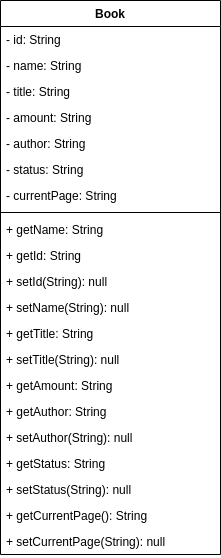

The diagram above was exported from draw.io. Its source (the exported page's mxGraphModel, read from the mxfile embedded in the PNG):
<mxGraphModel dx="1673" dy="865" grid="1" gridSize="10" guides="1" tooltips="1" connect="1" arrows="1" fold="1" page="1" pageScale="1" pageWidth="827" pageHeight="1169" math="0" shadow="0">
  <root>
    <mxCell id="5GdZcd1nTNRsx-fPnpsd-0" />
    <mxCell id="5GdZcd1nTNRsx-fPnpsd-1" parent="5GdZcd1nTNRsx-fPnpsd-0" />
    <mxCell id="5GdZcd1nTNRsx-fPnpsd-2" value="Book" style="swimlane;fontStyle=1;align=center;verticalAlign=top;childLayout=stackLayout;horizontal=1;startSize=26;horizontalStack=0;resizeParent=1;resizeParentMax=0;resizeLast=0;collapsible=1;marginBottom=0;fillColor=none;" vertex="1" parent="5GdZcd1nTNRsx-fPnpsd-1">
      <mxGeometry x="310" y="230" width="220" height="554" as="geometry" />
    </mxCell>
    <mxCell id="5GdZcd1nTNRsx-fPnpsd-3" value="- id: String" style="text;strokeColor=none;fillColor=none;align=left;verticalAlign=top;spacingLeft=4;spacingRight=4;overflow=hidden;rotatable=0;points=[[0,0.5],[1,0.5]];portConstraint=eastwest;" vertex="1" parent="5GdZcd1nTNRsx-fPnpsd-2">
      <mxGeometry y="26" width="220" height="26" as="geometry" />
    </mxCell>
    <mxCell id="5GdZcd1nTNRsx-fPnpsd-6" value="- name: String" style="text;strokeColor=none;fillColor=none;align=left;verticalAlign=top;spacingLeft=4;spacingRight=4;overflow=hidden;rotatable=0;points=[[0,0.5],[1,0.5]];portConstraint=eastwest;" vertex="1" parent="5GdZcd1nTNRsx-fPnpsd-2">
      <mxGeometry y="52" width="220" height="26" as="geometry" />
    </mxCell>
    <mxCell id="5GdZcd1nTNRsx-fPnpsd-7" value="- title: String" style="text;strokeColor=none;fillColor=none;align=left;verticalAlign=top;spacingLeft=4;spacingRight=4;overflow=hidden;rotatable=0;points=[[0,0.5],[1,0.5]];portConstraint=eastwest;" vertex="1" parent="5GdZcd1nTNRsx-fPnpsd-2">
      <mxGeometry y="78" width="220" height="26" as="geometry" />
    </mxCell>
    <mxCell id="5GdZcd1nTNRsx-fPnpsd-8" value="- amount: String" style="text;strokeColor=none;fillColor=none;align=left;verticalAlign=top;spacingLeft=4;spacingRight=4;overflow=hidden;rotatable=0;points=[[0,0.5],[1,0.5]];portConstraint=eastwest;" vertex="1" parent="5GdZcd1nTNRsx-fPnpsd-2">
      <mxGeometry y="104" width="220" height="26" as="geometry" />
    </mxCell>
    <mxCell id="5GdZcd1nTNRsx-fPnpsd-9" value="- author: String" style="text;strokeColor=none;fillColor=none;align=left;verticalAlign=top;spacingLeft=4;spacingRight=4;overflow=hidden;rotatable=0;points=[[0,0.5],[1,0.5]];portConstraint=eastwest;" vertex="1" parent="5GdZcd1nTNRsx-fPnpsd-2">
      <mxGeometry y="130" width="220" height="26" as="geometry" />
    </mxCell>
    <mxCell id="5GdZcd1nTNRsx-fPnpsd-10" value="- status: String" style="text;strokeColor=none;fillColor=none;align=left;verticalAlign=top;spacingLeft=4;spacingRight=4;overflow=hidden;rotatable=0;points=[[0,0.5],[1,0.5]];portConstraint=eastwest;" vertex="1" parent="5GdZcd1nTNRsx-fPnpsd-2">
      <mxGeometry y="156" width="220" height="26" as="geometry" />
    </mxCell>
    <mxCell id="5GdZcd1nTNRsx-fPnpsd-11" value="- currentPage: String" style="text;strokeColor=none;fillColor=none;align=left;verticalAlign=top;spacingLeft=4;spacingRight=4;overflow=hidden;rotatable=0;points=[[0,0.5],[1,0.5]];portConstraint=eastwest;" vertex="1" parent="5GdZcd1nTNRsx-fPnpsd-2">
      <mxGeometry y="182" width="220" height="26" as="geometry" />
    </mxCell>
    <mxCell id="5GdZcd1nTNRsx-fPnpsd-4" value="" style="line;strokeWidth=1;fillColor=none;align=left;verticalAlign=middle;spacingTop=-1;spacingLeft=3;spacingRight=3;rotatable=0;labelPosition=right;points=[];portConstraint=eastwest;" vertex="1" parent="5GdZcd1nTNRsx-fPnpsd-2">
      <mxGeometry y="208" width="220" height="8" as="geometry" />
    </mxCell>
    <mxCell id="5GdZcd1nTNRsx-fPnpsd-5" value="+ getName: String" style="text;strokeColor=none;fillColor=none;align=left;verticalAlign=top;spacingLeft=4;spacingRight=4;overflow=hidden;rotatable=0;points=[[0,0.5],[1,0.5]];portConstraint=eastwest;" vertex="1" parent="5GdZcd1nTNRsx-fPnpsd-2">
      <mxGeometry y="216" width="220" height="26" as="geometry" />
    </mxCell>
    <mxCell id="5GdZcd1nTNRsx-fPnpsd-12" value="+ getId: String" style="text;strokeColor=none;fillColor=none;align=left;verticalAlign=top;spacingLeft=4;spacingRight=4;overflow=hidden;rotatable=0;points=[[0,0.5],[1,0.5]];portConstraint=eastwest;" vertex="1" parent="5GdZcd1nTNRsx-fPnpsd-2">
      <mxGeometry y="242" width="220" height="26" as="geometry" />
    </mxCell>
    <mxCell id="5GdZcd1nTNRsx-fPnpsd-13" value="+ setId(String): null" style="text;strokeColor=none;fillColor=none;align=left;verticalAlign=top;spacingLeft=4;spacingRight=4;overflow=hidden;rotatable=0;points=[[0,0.5],[1,0.5]];portConstraint=eastwest;" vertex="1" parent="5GdZcd1nTNRsx-fPnpsd-2">
      <mxGeometry y="268" width="220" height="26" as="geometry" />
    </mxCell>
    <mxCell id="5GdZcd1nTNRsx-fPnpsd-14" value="+ setName(String): null" style="text;strokeColor=none;fillColor=none;align=left;verticalAlign=top;spacingLeft=4;spacingRight=4;overflow=hidden;rotatable=0;points=[[0,0.5],[1,0.5]];portConstraint=eastwest;" vertex="1" parent="5GdZcd1nTNRsx-fPnpsd-2">
      <mxGeometry y="294" width="220" height="26" as="geometry" />
    </mxCell>
    <mxCell id="5GdZcd1nTNRsx-fPnpsd-15" value="+ getTitle: String" style="text;strokeColor=none;fillColor=none;align=left;verticalAlign=top;spacingLeft=4;spacingRight=4;overflow=hidden;rotatable=0;points=[[0,0.5],[1,0.5]];portConstraint=eastwest;" vertex="1" parent="5GdZcd1nTNRsx-fPnpsd-2">
      <mxGeometry y="320" width="220" height="26" as="geometry" />
    </mxCell>
    <mxCell id="5GdZcd1nTNRsx-fPnpsd-16" value="+ setTitle(String): null" style="text;strokeColor=none;fillColor=none;align=left;verticalAlign=top;spacingLeft=4;spacingRight=4;overflow=hidden;rotatable=0;points=[[0,0.5],[1,0.5]];portConstraint=eastwest;" vertex="1" parent="5GdZcd1nTNRsx-fPnpsd-2">
      <mxGeometry y="346" width="220" height="26" as="geometry" />
    </mxCell>
    <mxCell id="5GdZcd1nTNRsx-fPnpsd-17" value="+ getAmount: String" style="text;strokeColor=none;fillColor=none;align=left;verticalAlign=top;spacingLeft=4;spacingRight=4;overflow=hidden;rotatable=0;points=[[0,0.5],[1,0.5]];portConstraint=eastwest;" vertex="1" parent="5GdZcd1nTNRsx-fPnpsd-2">
      <mxGeometry y="372" width="220" height="26" as="geometry" />
    </mxCell>
    <mxCell id="5GdZcd1nTNRsx-fPnpsd-18" value="+ getAuthor: String" style="text;strokeColor=none;fillColor=none;align=left;verticalAlign=top;spacingLeft=4;spacingRight=4;overflow=hidden;rotatable=0;points=[[0,0.5],[1,0.5]];portConstraint=eastwest;" vertex="1" parent="5GdZcd1nTNRsx-fPnpsd-2">
      <mxGeometry y="398" width="220" height="26" as="geometry" />
    </mxCell>
    <mxCell id="5GdZcd1nTNRsx-fPnpsd-19" value="+ setAuthor(String): null" style="text;strokeColor=none;fillColor=none;align=left;verticalAlign=top;spacingLeft=4;spacingRight=4;overflow=hidden;rotatable=0;points=[[0,0.5],[1,0.5]];portConstraint=eastwest;" vertex="1" parent="5GdZcd1nTNRsx-fPnpsd-2">
      <mxGeometry y="424" width="220" height="26" as="geometry" />
    </mxCell>
    <mxCell id="5GdZcd1nTNRsx-fPnpsd-20" value="+ getStatus: String" style="text;strokeColor=none;fillColor=none;align=left;verticalAlign=top;spacingLeft=4;spacingRight=4;overflow=hidden;rotatable=0;points=[[0,0.5],[1,0.5]];portConstraint=eastwest;" vertex="1" parent="5GdZcd1nTNRsx-fPnpsd-2">
      <mxGeometry y="450" width="220" height="26" as="geometry" />
    </mxCell>
    <mxCell id="5GdZcd1nTNRsx-fPnpsd-21" value="+ setStatus(String): null" style="text;strokeColor=none;fillColor=none;align=left;verticalAlign=top;spacingLeft=4;spacingRight=4;overflow=hidden;rotatable=0;points=[[0,0.5],[1,0.5]];portConstraint=eastwest;" vertex="1" parent="5GdZcd1nTNRsx-fPnpsd-2">
      <mxGeometry y="476" width="220" height="26" as="geometry" />
    </mxCell>
    <mxCell id="5GdZcd1nTNRsx-fPnpsd-22" value="+ getCurrentPage(): String" style="text;strokeColor=none;fillColor=none;align=left;verticalAlign=top;spacingLeft=4;spacingRight=4;overflow=hidden;rotatable=0;points=[[0,0.5],[1,0.5]];portConstraint=eastwest;" vertex="1" parent="5GdZcd1nTNRsx-fPnpsd-2">
      <mxGeometry y="502" width="220" height="26" as="geometry" />
    </mxCell>
    <mxCell id="5GdZcd1nTNRsx-fPnpsd-23" value="+ setCurrentPage(String): null" style="text;strokeColor=none;fillColor=none;align=left;verticalAlign=top;spacingLeft=4;spacingRight=4;overflow=hidden;rotatable=0;points=[[0,0.5],[1,0.5]];portConstraint=eastwest;" vertex="1" parent="5GdZcd1nTNRsx-fPnpsd-2">
      <mxGeometry y="528" width="220" height="26" as="geometry" />
    </mxCell>
  </root>
</mxGraphModel>